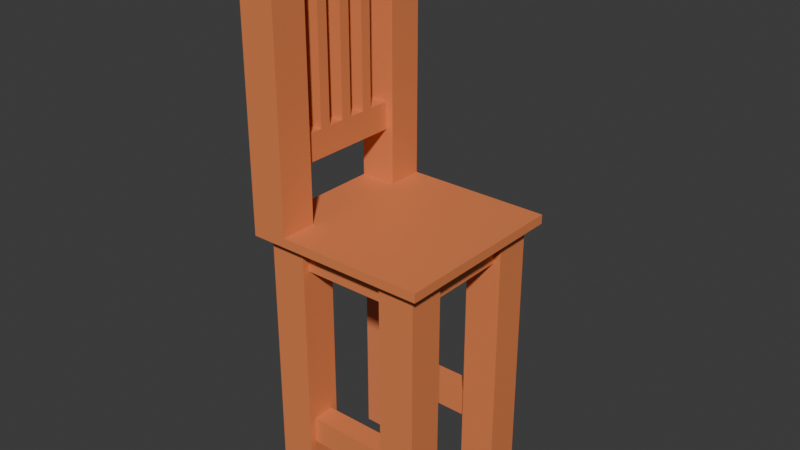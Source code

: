 # Source: Chair.blend  (saved by Blender 4.3.34; exported with 4.5.12 LTS)
import bpy
from mathutils import Matrix  # noqa: F401  (used for matrix-valued properties, if any)

bpy.ops.wm.read_factory_settings(use_empty=True)
scene = bpy.context.scene
scene.name = 'Scene'

# ---- collections
col_chair = bpy.data.collections.new('Chair'); scene.collection.children.link(col_chair)

# ---- materials (node trees are filled in below, after node groups)
mat_material_018 = bpy.data.materials.new('Material.018')
mat_material_019 = bpy.data.materials.new('Material.019')
mat_material_020 = bpy.data.materials.new('Material.020')
mat_material_021 = bpy.data.materials.new('Material.021')
mat_material_022 = bpy.data.materials.new('Material.022')
mat_material_023 = bpy.data.materials.new('Material.023')
mat_material_024 = bpy.data.materials.new('Material.024')
mat_material_025 = bpy.data.materials.new('Material.025')
mat_material_026 = bpy.data.materials.new('Material.026')
mat_material_027 = bpy.data.materials.new('Material.027')
mat_material_028 = bpy.data.materials.new('Material.028')
mat_material_029 = bpy.data.materials.new('Material.029')
mat_material_030 = bpy.data.materials.new('Material.030')
mat_material_031 = bpy.data.materials.new('Material.031')
mat_material_032 = bpy.data.materials.new('Material.032')
mat_material_033 = bpy.data.materials.new('Material.033')
mat_material_034 = bpy.data.materials.new('Material.034')
mat_material_035 = bpy.data.materials.new('Material.035')

# ---- material node trees
mat_material_018.use_nodes = True; mat_material_018.node_tree.nodes.clear()
_N = mat_material_018.node_tree.nodes; _L = mat_material_018.node_tree.links
n0 = _N.new('ShaderNodeBsdfPrincipled'); n0.name = 'Principled BSDF'; n0.location = (10, 300)
n0.inputs[0].default_value = (0.7991, 0.2346, 0.08228, 1.0)
n1 = _N.new('ShaderNodeOutputMaterial'); n1.name = 'Material Output'; n1.location = (300, 300)
_L.new(n0.outputs[0], n1.inputs[0])
n1.is_active_output = True
mat_material_019.use_nodes = True; mat_material_019.node_tree.nodes.clear()
_N = mat_material_019.node_tree.nodes; _L = mat_material_019.node_tree.links
n0 = _N.new('ShaderNodeBsdfPrincipled'); n0.name = 'Principled BSDF'; n0.location = (10, 300)
n0.inputs[0].default_value = (0.7991, 0.2346, 0.08228, 1.0)
n1 = _N.new('ShaderNodeOutputMaterial'); n1.name = 'Material Output'; n1.location = (300, 300)
_L.new(n0.outputs[0], n1.inputs[0])
n1.is_active_output = True
mat_material_020.use_nodes = True; mat_material_020.node_tree.nodes.clear()
_N = mat_material_020.node_tree.nodes; _L = mat_material_020.node_tree.links
n0 = _N.new('ShaderNodeBsdfPrincipled'); n0.name = 'Principled BSDF'; n0.location = (10, 300)
n0.inputs[0].default_value = (0.7991, 0.2346, 0.09084, 0.1216)
n1 = _N.new('ShaderNodeOutputMaterial'); n1.name = 'Material Output'; n1.location = (300, 300)
_L.new(n0.outputs[0], n1.inputs[0])
n1.is_active_output = True
mat_material_021.use_nodes = True; mat_material_021.node_tree.nodes.clear()
_N = mat_material_021.node_tree.nodes; _L = mat_material_021.node_tree.links
n0 = _N.new('ShaderNodeBsdfPrincipled'); n0.name = 'Principled BSDF'; n0.location = (10, 300)
n0.inputs[0].default_value = (0.7991, 0.2346, 0.08228, 1.0)
n1 = _N.new('ShaderNodeOutputMaterial'); n1.name = 'Material Output'; n1.location = (300, 300)
_L.new(n0.outputs[0], n1.inputs[0])
n1.is_active_output = True
mat_material_022.use_nodes = True; mat_material_022.node_tree.nodes.clear()
_N = mat_material_022.node_tree.nodes; _L = mat_material_022.node_tree.links
n0 = _N.new('ShaderNodeBsdfPrincipled'); n0.name = 'Principled BSDF'; n0.location = (10, 300)
n0.inputs[0].default_value = (0.7991, 0.2346, 0.08228, 1.0)
n1 = _N.new('ShaderNodeOutputMaterial'); n1.name = 'Material Output'; n1.location = (300, 300)
_L.new(n0.outputs[0], n1.inputs[0])
n1.is_active_output = True
mat_material_023.use_nodes = True; mat_material_023.node_tree.nodes.clear()
_N = mat_material_023.node_tree.nodes; _L = mat_material_023.node_tree.links
n0 = _N.new('ShaderNodeBsdfPrincipled'); n0.name = 'Principled BSDF'; n0.location = (10, 300)
n0.inputs[0].default_value = (0.7991, 0.2346, 0.08228, 1.0)
n1 = _N.new('ShaderNodeOutputMaterial'); n1.name = 'Material Output'; n1.location = (300, 300)
_L.new(n0.outputs[0], n1.inputs[0])
n1.is_active_output = True
mat_material_024.use_nodes = True; mat_material_024.node_tree.nodes.clear()
_N = mat_material_024.node_tree.nodes; _L = mat_material_024.node_tree.links
n0 = _N.new('ShaderNodeBsdfPrincipled'); n0.name = 'Principled BSDF'; n0.location = (10, 300)
n0.inputs[0].default_value = (0.7991, 0.2346, 0.08228, 1.0)
n1 = _N.new('ShaderNodeOutputMaterial'); n1.name = 'Material Output'; n1.location = (300, 300)
_L.new(n0.outputs[0], n1.inputs[0])
n1.is_active_output = True
mat_material_025.use_nodes = True; mat_material_025.node_tree.nodes.clear()
_N = mat_material_025.node_tree.nodes; _L = mat_material_025.node_tree.links
n0 = _N.new('ShaderNodeBsdfPrincipled'); n0.name = 'Principled BSDF'; n0.location = (10, 300)
n0.inputs[0].default_value = (0.7991, 0.2346, 0.08228, 1.0)
n1 = _N.new('ShaderNodeOutputMaterial'); n1.name = 'Material Output'; n1.location = (300, 300)
_L.new(n0.outputs[0], n1.inputs[0])
n1.is_active_output = True
mat_material_026.use_nodes = True; mat_material_026.node_tree.nodes.clear()
_N = mat_material_026.node_tree.nodes; _L = mat_material_026.node_tree.links
n0 = _N.new('ShaderNodeBsdfPrincipled'); n0.name = 'Principled BSDF'; n0.location = (10, 300)
n0.inputs[0].default_value = (0.7991, 0.2346, 0.08228, 1.0)
n1 = _N.new('ShaderNodeOutputMaterial'); n1.name = 'Material Output'; n1.location = (300, 300)
_L.new(n0.outputs[0], n1.inputs[0])
n1.is_active_output = True
mat_material_027.use_nodes = True; mat_material_027.node_tree.nodes.clear()
_N = mat_material_027.node_tree.nodes; _L = mat_material_027.node_tree.links
n0 = _N.new('ShaderNodeBsdfPrincipled'); n0.name = 'Principled BSDF'; n0.location = (10, 300)
n0.inputs[0].default_value = (0.7991, 0.2346, 0.08228, 1.0)
n1 = _N.new('ShaderNodeOutputMaterial'); n1.name = 'Material Output'; n1.location = (300, 300)
_L.new(n0.outputs[0], n1.inputs[0])
n1.is_active_output = True
mat_material_028.use_nodes = True; mat_material_028.node_tree.nodes.clear()
_N = mat_material_028.node_tree.nodes; _L = mat_material_028.node_tree.links
n0 = _N.new('ShaderNodeBsdfPrincipled'); n0.name = 'Principled BSDF'; n0.location = (10, 300)
n0.inputs[0].default_value = (0.7991, 0.2346, 0.08228, 1.0)
n1 = _N.new('ShaderNodeOutputMaterial'); n1.name = 'Material Output'; n1.location = (300, 300)
_L.new(n0.outputs[0], n1.inputs[0])
n1.is_active_output = True
mat_material_029.use_nodes = True; mat_material_029.node_tree.nodes.clear()
_N = mat_material_029.node_tree.nodes; _L = mat_material_029.node_tree.links
n0 = _N.new('ShaderNodeBsdfPrincipled'); n0.name = 'Principled BSDF'; n0.location = (10, 300)
n0.inputs[0].default_value = (0.7991, 0.2346, 0.08228, 1.0)
n1 = _N.new('ShaderNodeOutputMaterial'); n1.name = 'Material Output'; n1.location = (300, 300)
_L.new(n0.outputs[0], n1.inputs[0])
n1.is_active_output = True
mat_material_030.use_nodes = True; mat_material_030.node_tree.nodes.clear()
_N = mat_material_030.node_tree.nodes; _L = mat_material_030.node_tree.links
n0 = _N.new('ShaderNodeBsdfPrincipled'); n0.name = 'Principled BSDF'; n0.location = (10, 300)
n0.inputs[0].default_value = (0.7991, 0.2346, 0.08228, 1.0)
n1 = _N.new('ShaderNodeOutputMaterial'); n1.name = 'Material Output'; n1.location = (300, 300)
_L.new(n0.outputs[0], n1.inputs[0])
n1.is_active_output = True
mat_material_031.use_nodes = True; mat_material_031.node_tree.nodes.clear()
_N = mat_material_031.node_tree.nodes; _L = mat_material_031.node_tree.links
n0 = _N.new('ShaderNodeBsdfPrincipled'); n0.name = 'Principled BSDF'; n0.location = (10, 300)
n0.inputs[0].default_value = (0.7991, 0.2346, 0.08228, 1.0)
n1 = _N.new('ShaderNodeOutputMaterial'); n1.name = 'Material Output'; n1.location = (300, 300)
_L.new(n0.outputs[0], n1.inputs[0])
n1.is_active_output = True
mat_material_032.use_nodes = True; mat_material_032.node_tree.nodes.clear()
_N = mat_material_032.node_tree.nodes; _L = mat_material_032.node_tree.links
n0 = _N.new('ShaderNodeBsdfPrincipled'); n0.name = 'Principled BSDF'; n0.location = (10, 300)
n0.inputs[0].default_value = (0.7991, 0.2346, 0.08228, 1.0)
n1 = _N.new('ShaderNodeOutputMaterial'); n1.name = 'Material Output'; n1.location = (300, 300)
_L.new(n0.outputs[0], n1.inputs[0])
n1.is_active_output = True
mat_material_033.use_nodes = True; mat_material_033.node_tree.nodes.clear()
_N = mat_material_033.node_tree.nodes; _L = mat_material_033.node_tree.links
n0 = _N.new('ShaderNodeBsdfPrincipled'); n0.name = 'Principled BSDF'; n0.location = (10, 300)
n0.inputs[0].default_value = (0.7991, 0.2346, 0.08228, 1.0)
n1 = _N.new('ShaderNodeOutputMaterial'); n1.name = 'Material Output'; n1.location = (300, 300)
_L.new(n0.outputs[0], n1.inputs[0])
n1.is_active_output = True
mat_material_034.use_nodes = True; mat_material_034.node_tree.nodes.clear()
_N = mat_material_034.node_tree.nodes; _L = mat_material_034.node_tree.links
n0 = _N.new('ShaderNodeBsdfPrincipled'); n0.name = 'Principled BSDF'; n0.location = (10, 300)
n0.inputs[0].default_value = (0.7991, 0.2346, 0.08228, 1.0)
n1 = _N.new('ShaderNodeOutputMaterial'); n1.name = 'Material Output'; n1.location = (300, 300)
_L.new(n0.outputs[0], n1.inputs[0])
n1.is_active_output = True
mat_material_035.use_nodes = True; mat_material_035.node_tree.nodes.clear()
_N = mat_material_035.node_tree.nodes; _L = mat_material_035.node_tree.links
n0 = _N.new('ShaderNodeBsdfPrincipled'); n0.name = 'Principled BSDF'; n0.location = (10, 300)
n0.inputs[0].default_value = (0.7991, 0.2346, 0.08228, 1.0)
n1 = _N.new('ShaderNodeOutputMaterial'); n1.name = 'Material Output'; n1.location = (300, 300)
_L.new(n0.outputs[0], n1.inputs[0])
n1.is_active_output = True

# ---- world
world_world = bpy.data.worlds.new('World'); scene.world = world_world
world_world.use_nodes = True; world_world.node_tree.nodes.clear()
_N = world_world.node_tree.nodes; _L = world_world.node_tree.links
n0 = _N.new('ShaderNodeOutputWorld'); n0.name = 'World Output'; n0.location = (300, 300)
n1 = _N.new('ShaderNodeBackground'); n1.name = 'Background'; n1.location = (10, 300)
n1.inputs[0].default_value = (0.05088, 0.05088, 0.05088, 1.0)
_L.new(n1.outputs[0], n0.inputs[0])
n0.is_active_output = True
world_world.color = (0.05088, 0.05088, 0.05088)
world_world.sun_shadow_jitter_overblur = 0.0

# ---- meshes
me_cube_009 = bpy.data.meshes.new('Cube.009')
me_cube_009.from_pydata([(-1.0, -1.0, -1.0), (-1.0, -1.0, 1.0), (-1.0, 1.0, -1.0), (-1.0, 1.0, 1.0), (1.0, -1.0, -1.0), (1.0, -1.0, 1.0), (1.0, 1.0, -1.0), (1.0, 1.0, 1.0)], [], [(0, 1, 3, 2), (2, 3, 7, 6), (6, 7, 5, 4), (4, 5, 1, 0), (2, 6, 4, 0), (7, 3, 1, 5)])
_uv = me_cube_009.uv_layers.new(name='UVMap')
_uv.uv.foreach_set('vector', [0.375, 0.0, 0.625, 0.0, 0.625, 0.25, 0.375, 0.25, 0.375, 0.25, 0.625, 0.25, 0.625, 0.5, 0.375, 0.5, 0.375, 0.5, 0.625, 0.5, 0.625, 0.75, 0.375, 0.75, 0.375, 0.75, 0.625, 0.75, 0.625, 1.0, 0.375, 1.0, 0.125, 0.5, 0.375, 0.5, 0.375, 0.75, 0.125, 0.75, 0.625, 0.5, 0.875, 0.5, 0.875, 0.75, 0.625, 0.75])
me_cube_009.materials.append(mat_material_018)
me_cube_009.update()
me_cube_018 = bpy.data.meshes.new('Cube.018')
me_cube_018.from_pydata([(-1.0, -1.0, -1.0), (-1.0, -1.0, 1.0), (-1.0, 1.0, -1.0), (-1.0, 1.0, 1.0), (1.0, -1.0, -1.0), (1.0, -1.0, 1.0), (1.0, 1.0, -1.0), (1.0, 1.0, 1.0)], [], [(0, 1, 3, 2), (2, 3, 7, 6), (6, 7, 5, 4), (4, 5, 1, 0), (2, 6, 4, 0), (7, 3, 1, 5)])
_uv = me_cube_018.uv_layers.new(name='UVMap')
_uv.uv.foreach_set('vector', [0.375, 0.0, 0.625, 0.0, 0.625, 0.25, 0.375, 0.25, 0.375, 0.25, 0.625, 0.25, 0.625, 0.5, 0.375, 0.5, 0.375, 0.5, 0.625, 0.5, 0.625, 0.75, 0.375, 0.75, 0.375, 0.75, 0.625, 0.75, 0.625, 1.0, 0.375, 1.0, 0.125, 0.5, 0.375, 0.5, 0.375, 0.75, 0.125, 0.75, 0.625, 0.5, 0.875, 0.5, 0.875, 0.75, 0.625, 0.75])
me_cube_018.materials.append(mat_material_019)
me_cube_018.update()
me_cube_019 = bpy.data.meshes.new('Cube.019')
me_cube_019.from_pydata([(-1.0, -1.0, -1.0), (-1.0, -1.0, 1.0), (-1.0, 1.0, -1.0), (-1.0, 1.0, 1.0), (1.0, -1.0, -1.0), (1.0, -1.0, 1.0), (1.0, 1.0, -1.0), (1.0, 1.0, 1.0)], [], [(0, 1, 3, 2), (2, 3, 7, 6), (6, 7, 5, 4), (4, 5, 1, 0), (2, 6, 4, 0), (7, 3, 1, 5)])
_uv = me_cube_019.uv_layers.new(name='UVMap')
_uv.uv.foreach_set('vector', [0.375, 0.0, 0.625, 0.0, 0.625, 0.25, 0.375, 0.25, 0.375, 0.25, 0.625, 0.25, 0.625, 0.5, 0.375, 0.5, 0.375, 0.5, 0.625, 0.5, 0.625, 0.75, 0.375, 0.75, 0.375, 0.75, 0.625, 0.75, 0.625, 1.0, 0.375, 1.0, 0.125, 0.5, 0.375, 0.5, 0.375, 0.75, 0.125, 0.75, 0.625, 0.5, 0.875, 0.5, 0.875, 0.75, 0.625, 0.75])
me_cube_019.materials.append(mat_material_020)
me_cube_019.update()
me_cube_020 = bpy.data.meshes.new('Cube.020')
me_cube_020.from_pydata([(-1.0, -1.0, -1.0), (-1.0, -1.0, 1.0), (-1.0, 1.0, -1.0), (-1.0, 1.0, 1.0), (1.0, -1.0, -1.0), (1.0, -1.0, 1.0), (1.0, 1.0, -1.0), (1.0, 1.0, 1.0)], [], [(0, 1, 3, 2), (2, 3, 7, 6), (6, 7, 5, 4), (4, 5, 1, 0), (2, 6, 4, 0), (7, 3, 1, 5)])
_uv = me_cube_020.uv_layers.new(name='UVMap')
_uv.uv.foreach_set('vector', [0.375, 0.0, 0.625, 0.0, 0.625, 0.25, 0.375, 0.25, 0.375, 0.25, 0.625, 0.25, 0.625, 0.5, 0.375, 0.5, 0.375, 0.5, 0.625, 0.5, 0.625, 0.75, 0.375, 0.75, 0.375, 0.75, 0.625, 0.75, 0.625, 1.0, 0.375, 1.0, 0.125, 0.5, 0.375, 0.5, 0.375, 0.75, 0.125, 0.75, 0.625, 0.5, 0.875, 0.5, 0.875, 0.75, 0.625, 0.75])
me_cube_020.materials.append(mat_material_021)
me_cube_020.update()
me_cube_021 = bpy.data.meshes.new('Cube.021')
me_cube_021.from_pydata([(-1.0, -1.0, -1.0), (-1.0, -1.0, 1.0), (-1.0, 1.0, -1.0), (-1.0, 1.0, 1.0), (1.0, -1.0, -1.0), (1.0, -1.0, 1.0), (1.0, 1.0, -1.0), (1.0, 1.0, 1.0)], [], [(0, 1, 3, 2), (2, 3, 7, 6), (6, 7, 5, 4), (4, 5, 1, 0), (2, 6, 4, 0), (7, 3, 1, 5)])
_uv = me_cube_021.uv_layers.new(name='UVMap')
_uv.uv.foreach_set('vector', [0.375, 0.0, 0.625, 0.0, 0.625, 0.25, 0.375, 0.25, 0.375, 0.25, 0.625, 0.25, 0.625, 0.5, 0.375, 0.5, 0.375, 0.5, 0.625, 0.5, 0.625, 0.75, 0.375, 0.75, 0.375, 0.75, 0.625, 0.75, 0.625, 1.0, 0.375, 1.0, 0.125, 0.5, 0.375, 0.5, 0.375, 0.75, 0.125, 0.75, 0.625, 0.5, 0.875, 0.5, 0.875, 0.75, 0.625, 0.75])
me_cube_021.materials.append(mat_material_022)
me_cube_021.update()
me_cube_022 = bpy.data.meshes.new('Cube.022')
me_cube_022.from_pydata([(-1.0, -1.0, -1.0), (-1.0, -1.0, 1.0), (-1.0, 1.0, -1.0), (-1.0, 1.0, 1.0), (1.0, -1.0, -1.0), (1.0, -1.0, 1.0), (1.0, 1.0, -1.0), (1.0, 1.0, 1.0)], [], [(0, 1, 3, 2), (2, 3, 7, 6), (6, 7, 5, 4), (4, 5, 1, 0), (2, 6, 4, 0), (7, 3, 1, 5)])
_uv = me_cube_022.uv_layers.new(name='UVMap')
_uv.uv.foreach_set('vector', [0.375, 0.0, 0.625, 0.0, 0.625, 0.25, 0.375, 0.25, 0.375, 0.25, 0.625, 0.25, 0.625, 0.5, 0.375, 0.5, 0.375, 0.5, 0.625, 0.5, 0.625, 0.75, 0.375, 0.75, 0.375, 0.75, 0.625, 0.75, 0.625, 1.0, 0.375, 1.0, 0.125, 0.5, 0.375, 0.5, 0.375, 0.75, 0.125, 0.75, 0.625, 0.5, 0.875, 0.5, 0.875, 0.75, 0.625, 0.75])
me_cube_022.materials.append(mat_material_023)
me_cube_022.update()
me_cube_023 = bpy.data.meshes.new('Cube.023')
me_cube_023.from_pydata([(-1.0, -1.0, -1.0), (-1.0, -1.0, 1.0), (-1.0, 1.0, -1.0), (-1.0, 1.0, 1.0), (1.0, -1.0, -1.0), (1.0, -1.0, 1.0), (1.0, 1.0, -1.0), (1.0, 1.0, 1.0)], [], [(0, 1, 3, 2), (2, 3, 7, 6), (6, 7, 5, 4), (4, 5, 1, 0), (2, 6, 4, 0), (7, 3, 1, 5)])
_uv = me_cube_023.uv_layers.new(name='UVMap')
_uv.uv.foreach_set('vector', [0.375, 0.0, 0.625, 0.0, 0.625, 0.25, 0.375, 0.25, 0.375, 0.25, 0.625, 0.25, 0.625, 0.5, 0.375, 0.5, 0.375, 0.5, 0.625, 0.5, 0.625, 0.75, 0.375, 0.75, 0.375, 0.75, 0.625, 0.75, 0.625, 1.0, 0.375, 1.0, 0.125, 0.5, 0.375, 0.5, 0.375, 0.75, 0.125, 0.75, 0.625, 0.5, 0.875, 0.5, 0.875, 0.75, 0.625, 0.75])
me_cube_023.materials.append(mat_material_024)
me_cube_023.update()
me_cube_025 = bpy.data.meshes.new('Cube.025')
me_cube_025.from_pydata([(-1.0, -1.0, -1.0), (-1.0, -1.0, 1.0), (-1.0, 1.0, -1.0), (-1.0, 1.0, 1.0), (1.0, -1.0, -1.0), (1.0, -1.0, 1.0), (1.0, 1.0, -1.0), (1.0, 1.0, 1.0)], [], [(0, 1, 3, 2), (2, 3, 7, 6), (6, 7, 5, 4), (4, 5, 1, 0), (2, 6, 4, 0), (7, 3, 1, 5)])
_uv = me_cube_025.uv_layers.new(name='UVMap')
_uv.uv.foreach_set('vector', [0.375, 0.0, 0.625, 0.0, 0.625, 0.25, 0.375, 0.25, 0.375, 0.25, 0.625, 0.25, 0.625, 0.5, 0.375, 0.5, 0.375, 0.5, 0.625, 0.5, 0.625, 0.75, 0.375, 0.75, 0.375, 0.75, 0.625, 0.75, 0.625, 1.0, 0.375, 1.0, 0.125, 0.5, 0.375, 0.5, 0.375, 0.75, 0.125, 0.75, 0.625, 0.5, 0.875, 0.5, 0.875, 0.75, 0.625, 0.75])
me_cube_025.materials.append(mat_material_025)
me_cube_025.update()
me_cube_026 = bpy.data.meshes.new('Cube.026')
me_cube_026.from_pydata([(-1.0, -1.0, -1.0), (-1.0, -1.0, 1.0), (-1.0, 1.0, -1.0), (-1.0, 1.0, 1.0), (1.0, -1.0, -1.0), (1.0, -1.0, 1.0), (1.0, 1.0, -1.0), (1.0, 1.0, 1.0)], [], [(0, 1, 3, 2), (2, 3, 7, 6), (6, 7, 5, 4), (4, 5, 1, 0), (2, 6, 4, 0), (7, 3, 1, 5)])
_uv = me_cube_026.uv_layers.new(name='UVMap')
_uv.uv.foreach_set('vector', [0.375, 0.0, 0.625, 0.0, 0.625, 0.25, 0.375, 0.25, 0.375, 0.25, 0.625, 0.25, 0.625, 0.5, 0.375, 0.5, 0.375, 0.5, 0.625, 0.5, 0.625, 0.75, 0.375, 0.75, 0.375, 0.75, 0.625, 0.75, 0.625, 1.0, 0.375, 1.0, 0.125, 0.5, 0.375, 0.5, 0.375, 0.75, 0.125, 0.75, 0.625, 0.5, 0.875, 0.5, 0.875, 0.75, 0.625, 0.75])
me_cube_026.materials.append(mat_material_026)
me_cube_026.update()
me_cube_027 = bpy.data.meshes.new('Cube.027')
me_cube_027.from_pydata([(-1.0, -1.0, -1.0), (-1.0, -1.0, 1.0), (-1.0, 1.0, -1.0), (-1.0, 1.0, 1.0), (1.0, -1.0, -1.0), (1.0, -1.0, 1.0), (1.0, 1.0, -1.0), (1.0, 1.0, 1.0)], [], [(0, 1, 3, 2), (2, 3, 7, 6), (6, 7, 5, 4), (4, 5, 1, 0), (2, 6, 4, 0), (7, 3, 1, 5)])
_uv = me_cube_027.uv_layers.new(name='UVMap')
_uv.uv.foreach_set('vector', [0.375, 0.0, 0.625, 0.0, 0.625, 0.25, 0.375, 0.25, 0.375, 0.25, 0.625, 0.25, 0.625, 0.5, 0.375, 0.5, 0.375, 0.5, 0.625, 0.5, 0.625, 0.75, 0.375, 0.75, 0.375, 0.75, 0.625, 0.75, 0.625, 1.0, 0.375, 1.0, 0.125, 0.5, 0.375, 0.5, 0.375, 0.75, 0.125, 0.75, 0.625, 0.5, 0.875, 0.5, 0.875, 0.75, 0.625, 0.75])
me_cube_027.materials.append(mat_material_027)
me_cube_027.update()
me_cube_028 = bpy.data.meshes.new('Cube.028')
me_cube_028.from_pydata([(-1.0, -1.0, -1.0), (-1.0, -1.0, 1.0), (-1.0, 1.0, -1.0), (-1.0, 1.0, 1.0), (1.0, -1.0, -1.0), (1.0, -1.0, 1.0), (1.0, 1.0, -1.0), (1.0, 1.0, 1.0)], [], [(0, 1, 3, 2), (2, 3, 7, 6), (6, 7, 5, 4), (4, 5, 1, 0), (2, 6, 4, 0), (7, 3, 1, 5)])
_uv = me_cube_028.uv_layers.new(name='UVMap')
_uv.uv.foreach_set('vector', [0.375, 0.0, 0.625, 0.0, 0.625, 0.25, 0.375, 0.25, 0.375, 0.25, 0.625, 0.25, 0.625, 0.5, 0.375, 0.5, 0.375, 0.5, 0.625, 0.5, 0.625, 0.75, 0.375, 0.75, 0.375, 0.75, 0.625, 0.75, 0.625, 1.0, 0.375, 1.0, 0.125, 0.5, 0.375, 0.5, 0.375, 0.75, 0.125, 0.75, 0.625, 0.5, 0.875, 0.5, 0.875, 0.75, 0.625, 0.75])
me_cube_028.materials.append(mat_material_028)
me_cube_028.update()
me_cube_029 = bpy.data.meshes.new('Cube.029')
me_cube_029.from_pydata([(-1.0, -1.0, -1.0), (-1.0, -1.0, 1.0), (-1.0, 1.0, -1.0), (-1.0, 1.0, 1.0), (1.0, -1.0, -1.0), (1.0, -1.0, 1.0), (1.0, 1.0, -1.0), (1.0, 1.0, 1.0)], [], [(0, 1, 3, 2), (2, 3, 7, 6), (6, 7, 5, 4), (4, 5, 1, 0), (2, 6, 4, 0), (7, 3, 1, 5)])
_uv = me_cube_029.uv_layers.new(name='UVMap')
_uv.uv.foreach_set('vector', [0.375, 0.0, 0.625, 0.0, 0.625, 0.25, 0.375, 0.25, 0.375, 0.25, 0.625, 0.25, 0.625, 0.5, 0.375, 0.5, 0.375, 0.5, 0.625, 0.5, 0.625, 0.75, 0.375, 0.75, 0.375, 0.75, 0.625, 0.75, 0.625, 1.0, 0.375, 1.0, 0.125, 0.5, 0.375, 0.5, 0.375, 0.75, 0.125, 0.75, 0.625, 0.5, 0.875, 0.5, 0.875, 0.75, 0.625, 0.75])
me_cube_029.materials.append(mat_material_029)
me_cube_029.update()
me_cube_030 = bpy.data.meshes.new('Cube.030')
me_cube_030.from_pydata([(-1.0, -1.0, -1.0), (-1.0, -1.0, 1.0), (-1.0, 1.0, -1.0), (-1.0, 1.0, 1.0), (1.0, -1.0, -1.0), (1.0, -1.0, 1.0), (1.0, 1.0, -1.0), (1.0, 1.0, 1.0)], [], [(0, 1, 3, 2), (2, 3, 7, 6), (6, 7, 5, 4), (4, 5, 1, 0), (2, 6, 4, 0), (7, 3, 1, 5)])
_uv = me_cube_030.uv_layers.new(name='UVMap')
_uv.uv.foreach_set('vector', [0.375, 0.0, 0.625, 0.0, 0.625, 0.25, 0.375, 0.25, 0.375, 0.25, 0.625, 0.25, 0.625, 0.5, 0.375, 0.5, 0.375, 0.5, 0.625, 0.5, 0.625, 0.75, 0.375, 0.75, 0.375, 0.75, 0.625, 0.75, 0.625, 1.0, 0.375, 1.0, 0.125, 0.5, 0.375, 0.5, 0.375, 0.75, 0.125, 0.75, 0.625, 0.5, 0.875, 0.5, 0.875, 0.75, 0.625, 0.75])
me_cube_030.materials.append(mat_material_030)
me_cube_030.update()
me_cube_031 = bpy.data.meshes.new('Cube.031')
me_cube_031.from_pydata([(-1.0, -1.0, -1.0), (-1.0, -1.0, 1.0), (-1.0, 1.0, -1.0), (-1.0, 1.0, 1.0), (1.0, -1.0, -1.0), (1.0, -1.0, 1.0), (1.0, 1.0, -1.0), (1.0, 1.0, 1.0)], [], [(0, 1, 3, 2), (2, 3, 7, 6), (6, 7, 5, 4), (4, 5, 1, 0), (2, 6, 4, 0), (7, 3, 1, 5)])
_uv = me_cube_031.uv_layers.new(name='UVMap')
_uv.uv.foreach_set('vector', [0.375, 0.0, 0.625, 0.0, 0.625, 0.25, 0.375, 0.25, 0.375, 0.25, 0.625, 0.25, 0.625, 0.5, 0.375, 0.5, 0.375, 0.5, 0.625, 0.5, 0.625, 0.75, 0.375, 0.75, 0.375, 0.75, 0.625, 0.75, 0.625, 1.0, 0.375, 1.0, 0.125, 0.5, 0.375, 0.5, 0.375, 0.75, 0.125, 0.75, 0.625, 0.5, 0.875, 0.5, 0.875, 0.75, 0.625, 0.75])
me_cube_031.materials.append(mat_material_031)
me_cube_031.update()
me_cube_032 = bpy.data.meshes.new('Cube.032')
me_cube_032.from_pydata([(-1.0, -1.0, -1.0), (-1.0, -1.0, 1.0), (-1.0, 1.0, -1.0), (-1.0, 1.0, 1.0), (1.0, -1.0, -1.0), (1.0, -1.0, 1.0), (1.0, 1.0, -1.0), (1.0, 1.0, 1.0)], [], [(0, 1, 3, 2), (2, 3, 7, 6), (6, 7, 5, 4), (4, 5, 1, 0), (2, 6, 4, 0), (7, 3, 1, 5)])
_uv = me_cube_032.uv_layers.new(name='UVMap')
_uv.uv.foreach_set('vector', [0.375, 0.0, 0.625, 0.0, 0.625, 0.25, 0.375, 0.25, 0.375, 0.25, 0.625, 0.25, 0.625, 0.5, 0.375, 0.5, 0.375, 0.5, 0.625, 0.5, 0.625, 0.75, 0.375, 0.75, 0.375, 0.75, 0.625, 0.75, 0.625, 1.0, 0.375, 1.0, 0.125, 0.5, 0.375, 0.5, 0.375, 0.75, 0.125, 0.75, 0.625, 0.5, 0.875, 0.5, 0.875, 0.75, 0.625, 0.75])
me_cube_032.materials.append(mat_material_032)
me_cube_032.update()
me_cube_033 = bpy.data.meshes.new('Cube.033')
me_cube_033.from_pydata([(-1.0, -1.0, -1.0), (-1.0, -1.0, 1.0), (-1.0, 1.0, -1.0), (-1.0, 1.0, 1.0), (1.0, -1.0, -1.0), (1.0, -1.0, 1.0), (1.0, 1.0, -1.0), (1.0, 1.0, 1.0)], [], [(0, 1, 3, 2), (2, 3, 7, 6), (6, 7, 5, 4), (4, 5, 1, 0), (2, 6, 4, 0), (7, 3, 1, 5)])
_uv = me_cube_033.uv_layers.new(name='UVMap')
_uv.uv.foreach_set('vector', [0.375, 0.0, 0.625, 0.0, 0.625, 0.25, 0.375, 0.25, 0.375, 0.25, 0.625, 0.25, 0.625, 0.5, 0.375, 0.5, 0.375, 0.5, 0.625, 0.5, 0.625, 0.75, 0.375, 0.75, 0.375, 0.75, 0.625, 0.75, 0.625, 1.0, 0.375, 1.0, 0.125, 0.5, 0.375, 0.5, 0.375, 0.75, 0.125, 0.75, 0.625, 0.5, 0.875, 0.5, 0.875, 0.75, 0.625, 0.75])
me_cube_033.materials.append(mat_material_033)
me_cube_033.update()
me_cube_034 = bpy.data.meshes.new('Cube.034')
me_cube_034.from_pydata([(-1.0, -1.0, -1.0), (-1.0, -1.0, 1.0), (-1.0, 1.0, -1.0), (-1.0, 1.0, 1.0), (1.0, -1.0, -1.0), (1.0, -1.0, 1.0), (1.0, 1.0, -1.0), (1.0, 1.0, 1.0)], [], [(0, 1, 3, 2), (2, 3, 7, 6), (6, 7, 5, 4), (4, 5, 1, 0), (2, 6, 4, 0), (7, 3, 1, 5)])
_uv = me_cube_034.uv_layers.new(name='UVMap')
_uv.uv.foreach_set('vector', [0.375, 0.0, 0.625, 0.0, 0.625, 0.25, 0.375, 0.25, 0.375, 0.25, 0.625, 0.25, 0.625, 0.5, 0.375, 0.5, 0.375, 0.5, 0.625, 0.5, 0.625, 0.75, 0.375, 0.75, 0.375, 0.75, 0.625, 0.75, 0.625, 1.0, 0.375, 1.0, 0.125, 0.5, 0.375, 0.5, 0.375, 0.75, 0.125, 0.75, 0.625, 0.5, 0.875, 0.5, 0.875, 0.75, 0.625, 0.75])
me_cube_034.materials.append(mat_material_034)
me_cube_034.update()
me_cube_035 = bpy.data.meshes.new('Cube.035')
me_cube_035.from_pydata([(-1.0, -1.0, -1.0), (-1.0, -1.0, 1.0), (-1.0, 1.0, -1.0), (-1.0, 1.0, 1.0), (1.0, -1.0, -1.0), (1.0, -1.0, 1.0), (1.0, 1.0, -1.0), (1.0, 1.0, 1.0)], [], [(0, 1, 3, 2), (2, 3, 7, 6), (6, 7, 5, 4), (4, 5, 1, 0), (2, 6, 4, 0), (7, 3, 1, 5)])
_uv = me_cube_035.uv_layers.new(name='UVMap')
_uv.uv.foreach_set('vector', [0.375, 0.0, 0.625, 0.0, 0.625, 0.25, 0.375, 0.25, 0.375, 0.25, 0.625, 0.25, 0.625, 0.5, 0.375, 0.5, 0.375, 0.5, 0.625, 0.5, 0.625, 0.75, 0.375, 0.75, 0.375, 0.75, 0.625, 0.75, 0.625, 1.0, 0.375, 1.0, 0.125, 0.5, 0.375, 0.5, 0.375, 0.75, 0.125, 0.75, 0.625, 0.5, 0.875, 0.5, 0.875, 0.75, 0.625, 0.75])
me_cube_035.materials.append(mat_material_035)
me_cube_035.update()

# ---- objects
ob_siting_plate_form = bpy.data.objects.new('Siting Plate Form', me_cube_009)
ob_back_left_leg = bpy.data.objects.new('Back Left Leg', me_cube_018)
ob_back_right_leg = bpy.data.objects.new('Back Right Leg', me_cube_019)
ob_front_left_leg = bpy.data.objects.new('Front Left Leg', me_cube_020)
ob_front_right_leg = bpy.data.objects.new('Front Right Leg', me_cube_021)
ob_left_guard_rail = bpy.data.objects.new('Left Guard Rail', me_cube_022)
ob_right_guard_rail = bpy.data.objects.new('Right Guard Rail', me_cube_023)
ob_front_guard_rail = bpy.data.objects.new('Front Guard Rail', me_cube_025)
ob_back_guard_rail = bpy.data.objects.new('Back Guard Rail', me_cube_026)
ob_right_stepping = bpy.data.objects.new('Right Stepping', me_cube_027)
ob_left_stepping = bpy.data.objects.new('Left Stepping', me_cube_028)
ob_back_support_right = bpy.data.objects.new('Back Support Right', me_cube_029)
ob_back_support_left = bpy.data.objects.new('Back Support Left', me_cube_030)
ob_top_back_support = bpy.data.objects.new('Top Back Support', me_cube_031)
ob_bottom_back_support = bpy.data.objects.new('Bottom Back Support', me_cube_032)
ob_center_left_back_support = bpy.data.objects.new('Center Left Back Support', me_cube_033)
ob_center_mid_back_support = bpy.data.objects.new('Center Mid Back Support', me_cube_034)
ob_center_right_back_support = bpy.data.objects.new('Center Right Back Support', me_cube_035)

# ---- transforms, parenting, visibility, modifiers, constraints
ob_siting_plate_form.location = (2.308e-16, -0.005167, 3.063)
ob_siting_plate_form.scale = (1.0, 1.0, 0.05)
ob_back_left_leg.location = (-0.68, -0.6852, 1.513)
ob_back_left_leg.scale = (0.2, -0.2, 1.5)
ob_back_right_leg.location = (-0.68, 0.6748, 1.513)
ob_back_right_leg.scale = (0.2, -0.2, 1.5)
ob_front_left_leg.location = (0.68, -0.6852, 1.513)
ob_front_left_leg.scale = (0.2, -0.2, 1.5)
ob_front_right_leg.location = (0.68, 0.6748, 1.513)
ob_front_right_leg.scale = (0.2, -0.2, 1.5)
ob_left_guard_rail.location = (2.308e-16, -0.6852, 2.863)
ob_left_guard_rail.scale = (0.48, 0.12, -0.15)
ob_right_guard_rail.location = (2.308e-16, 0.6748, 2.863)
ob_right_guard_rail.scale = (0.48, 0.12, -0.15)
ob_front_guard_rail.location = (0.68, -0.005167, 2.863)
ob_front_guard_rail.scale = (0.12, 0.48, -0.15)
ob_back_guard_rail.location = (-0.68, -0.005167, 2.863)
ob_back_guard_rail.scale = (0.12, 0.48, -0.15)
ob_right_stepping.location = (2.308e-16, 0.6748, 0.8032)
ob_right_stepping.scale = (0.48, 0.12, -0.15)
ob_left_stepping.location = (2.308e-16, -0.6852, 0.8032)
ob_left_stepping.scale = (0.48, 0.12, -0.15)
ob_back_support_right.location = (-0.8, 0.7948, 4.613)
ob_back_support_right.scale = (0.2, -0.2, 1.5)
ob_back_support_left.location = (-0.8, -0.8052, 4.613)
ob_back_support_left.scale = (0.2, -0.2, 1.5)
ob_top_back_support.location = (-0.8, -0.005167, 5.663)
ob_top_back_support.scale = (0.12, 0.6, -0.15)
ob_bottom_back_support.location = (-0.8, -0.005167, 3.863)
ob_bottom_back_support.scale = (0.12, 0.6, -0.15)
ob_center_left_back_support.location = (-0.8, -0.3052, 4.763)
ob_center_left_back_support.scale = (0.12, -0.06, 0.75)
ob_center_mid_back_support.location = (-0.8, -0.005167, 4.763)
ob_center_mid_back_support.scale = (0.12, -0.06, 0.75)
ob_center_right_back_support.location = (-0.8, 0.2948, 4.763)
ob_center_right_back_support.scale = (0.12, -0.06, 0.75)

# ---- collection membership
col_chair.objects.link(ob_siting_plate_form)
col_chair.objects.link(ob_back_left_leg)
col_chair.objects.link(ob_back_right_leg)
col_chair.objects.link(ob_front_left_leg)
col_chair.objects.link(ob_front_right_leg)
col_chair.objects.link(ob_left_guard_rail)
col_chair.objects.link(ob_right_guard_rail)
col_chair.objects.link(ob_front_guard_rail)
col_chair.objects.link(ob_back_guard_rail)
col_chair.objects.link(ob_right_stepping)
col_chair.objects.link(ob_left_stepping)
col_chair.objects.link(ob_back_support_right)
col_chair.objects.link(ob_back_support_left)
col_chair.objects.link(ob_top_back_support)
col_chair.objects.link(ob_bottom_back_support)
col_chair.objects.link(ob_center_left_back_support)
col_chair.objects.link(ob_center_mid_back_support)
col_chair.objects.link(ob_center_right_back_support)

# ---- scene / render settings (as saved in the file)
scene.frame_start = 1; scene.frame_end = 250; scene.frame_set(1)
scene.render.engine = 'BLENDER_EEVEE_NEXT'
bpy.context.view_layer.update()

# ---- added for rendering (the .blend has no active camera and no usable light): camera, sun
cam_auto = bpy.data.cameras.new('AutoCamera')
cam_auto.lens = 50.0
cam_auto.sensor_width = 36.0
cam_auto.clip_end = 1000.0
ob_auto_camera = bpy.data.objects.new('AutoCamera', cam_auto)
scene.collection.objects.link(ob_auto_camera)
ob_auto_camera.location = (6.22106, -7.47044, 8.04005)
ob_auto_camera.rotation_euler = (1.09748, -7.21219e-08, 0.694738)
scene.camera = ob_auto_camera
light_auto_sun = bpy.data.lights.new('AutoSun', 'SUN')
light_auto_sun.energy = 3.0
light_auto_sun.angle = 0.0523599
ob_auto_sun = bpy.data.objects.new('AutoSun', light_auto_sun)
scene.collection.objects.link(ob_auto_sun)
ob_auto_sun.rotation_euler = (0.872665, 0.174533, 0.523599)
bpy.context.view_layer.update()
